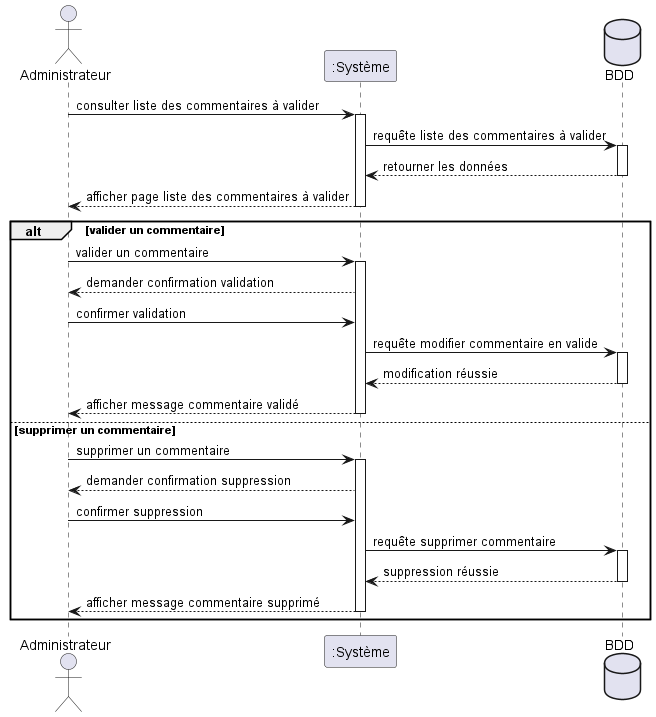

The diagram above was rendered by PlantUML. Its source (embedded in the PNG):
@startuml Gestion commentaires
actor Administrateur as Admin
participant ":Système" as Systeme
database BDD


Admin -> Systeme : consulter liste des commentaires à valider
activate Systeme
Systeme -> BDD : requête liste des commentaires à valider
activate BDD
BDD --> Systeme : retourner les données
deactivate BDD
Systeme --> Admin : afficher page liste des commentaires à valider
deactivate Systeme

alt valider un commentaire
	Admin -> Systeme : valider un commentaire
	activate Systeme
	Systeme --> Admin : demander confirmation validation 
	Admin -> Systeme : confirmer validation
	Systeme -> BDD : requête modifier commentaire en valide 
	activate BDD
	BDD --> Systeme : modification réussie
	deactivate BDD
	Systeme --> Admin : afficher message commentaire validé 
	deactivate Systeme
else supprimer un commentaire
	Admin -> Systeme : supprimer un commentaire
	activate Systeme
	Systeme --> Admin : demander confirmation suppression 
	Admin -> Systeme : confirmer suppression
	Systeme -> BDD : requête supprimer commentaire 
	activate BDD
	BDD --> Systeme : suppression réussie
	deactivate BDD
	Systeme --> Admin : afficher message commentaire supprimé 
	deactivate Systeme
end




@enduml